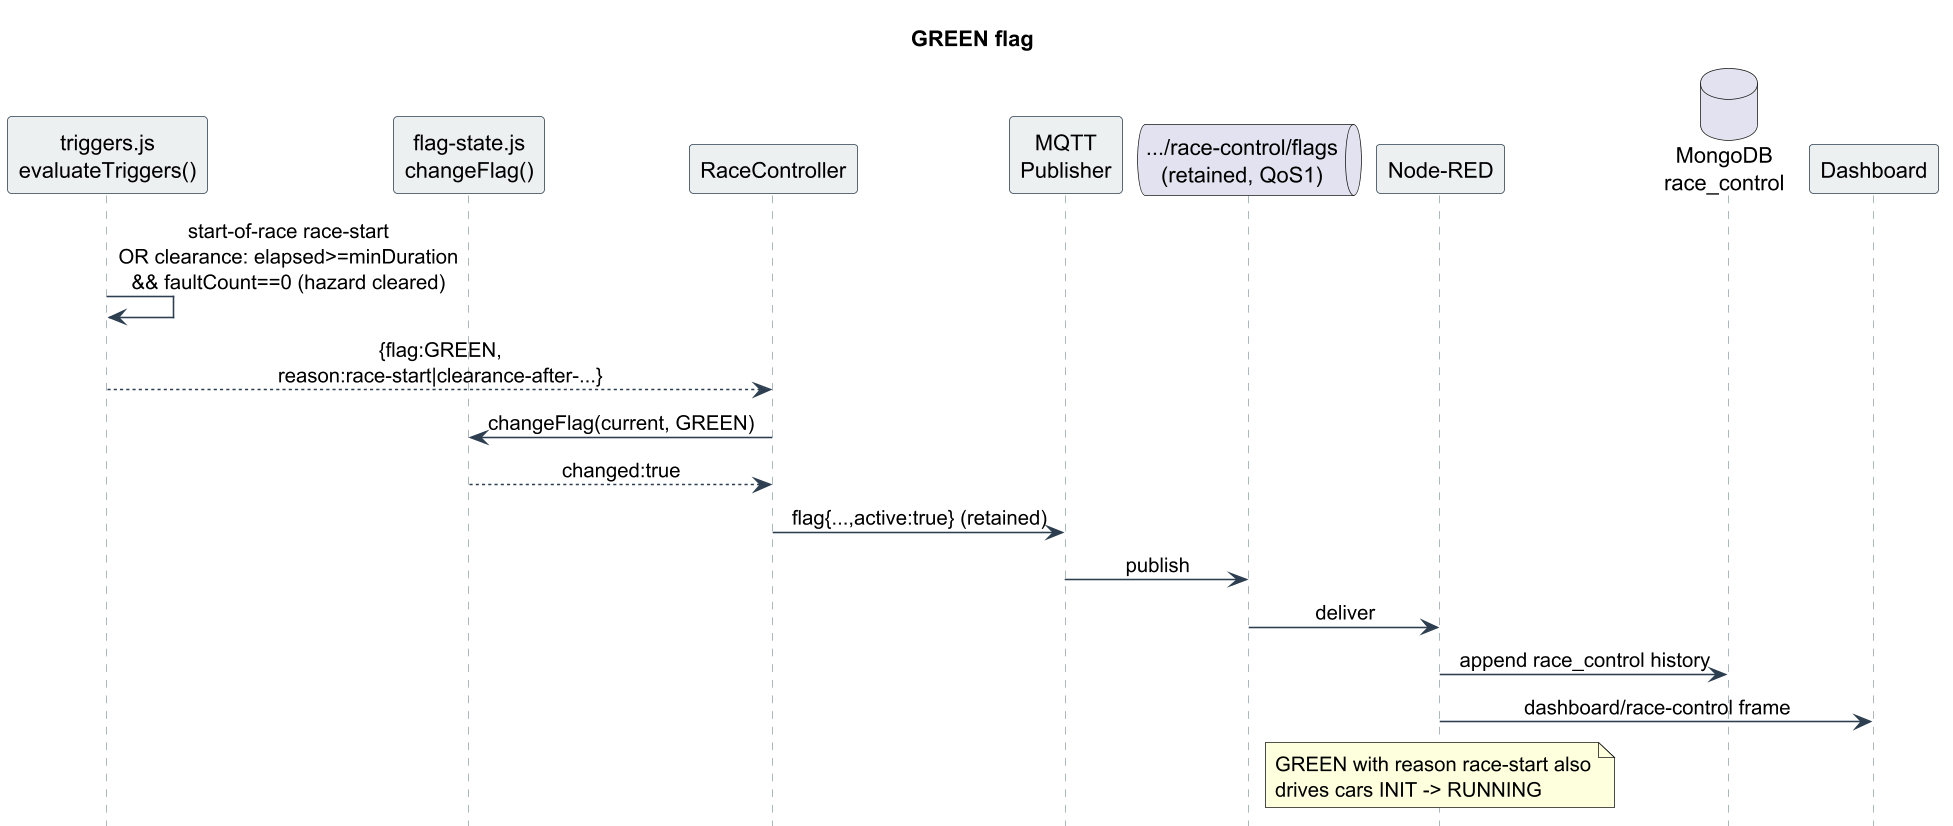

The diagram above was rendered by PlantUML. Its source (embedded in the PNG):
@startuml
skinparam dpi 150
skinparam shadowing false
skinparam sequenceMessageAlign center
skinparam maxMessageSize 220
skinparam sequence {
  ArrowColor #2c3e50
  LifeLineBorderColor #95a5a6
  ParticipantBorderColor #2c3e50
  ParticipantBackgroundColor #ecf0f1
  ActorBackgroundColor #ecf0f1
}
hide footbox
title GREEN flag
participant "triggers.js\nevaluateTriggers()" as T
participant "flag-state.js\nchangeFlag()" as FF
participant "RaceController" as RC
participant "MQTT\nPublisher" as P
queue ".../race-control/flags\n(retained, QoS1)" as B
participant "Node-RED" as N
database "MongoDB\nrace_control" as M
participant "Dashboard" as D
T -> T : start-of-race race-start\nOR clearance: elapsed>=minDuration\n&& faultCount==0 (hazard cleared)
T --> RC : {flag:GREEN, reason:race-start|clearance-after-...}
RC -> FF : changeFlag(current, GREEN)
FF --> RC : changed:true
RC -> P : flag{...,active:true} (retained)
P -> B : publish
B -> N : deliver
N -> M : append race_control history
N -> D : dashboard/race-control frame
note over N : GREEN with reason race-start also\ndrives cars INIT -> RUNNING
@enduml